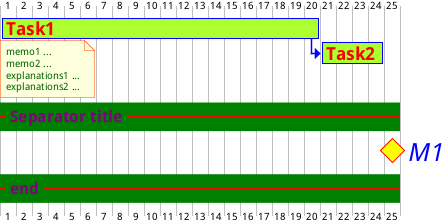

The diagram above was rendered by PlantUML. Its source (embedded in the PNG):
@startgantt
<style>
ganttDiagram {
task {
FontName Helvetica
FontColor red
FontSize 18
PlantUML Language Reference Guide (1.2021.2)
268 / 415
16.18
Using style
16
GANTT DIAGRAM
FontStyle bold
BackGroundColor GreenYellow
LineColor blue
}
milestone {
FontColor blue
FontSize 25
FontStyle italic
BackGroundColor yellow
LineColor red
}
note {
	FontColor DarkGreen
	FontSize 10
	LineColor OrangeRed
}
arrow {
FontName Helvetica
FontColor red
FontSize 18
FontStyle bold
BackGroundColor GreenYellow
LineColor blue
}
separator {
LineColor red
BackGroundColor green
FontSize 16
FontStyle bold
FontColor purple
}
}
</style>
[Task1] lasts 20 days
note bottom
	memo1 ...
	memo2 ...
	explanations1 ...
	explanations2 ...
end note
[Task2] lasts 4 days
[Task1] -> [Task2]
-- Separator title --
[M1] happens on 5 days after [Task1]'s end
-- end --
@endgantt